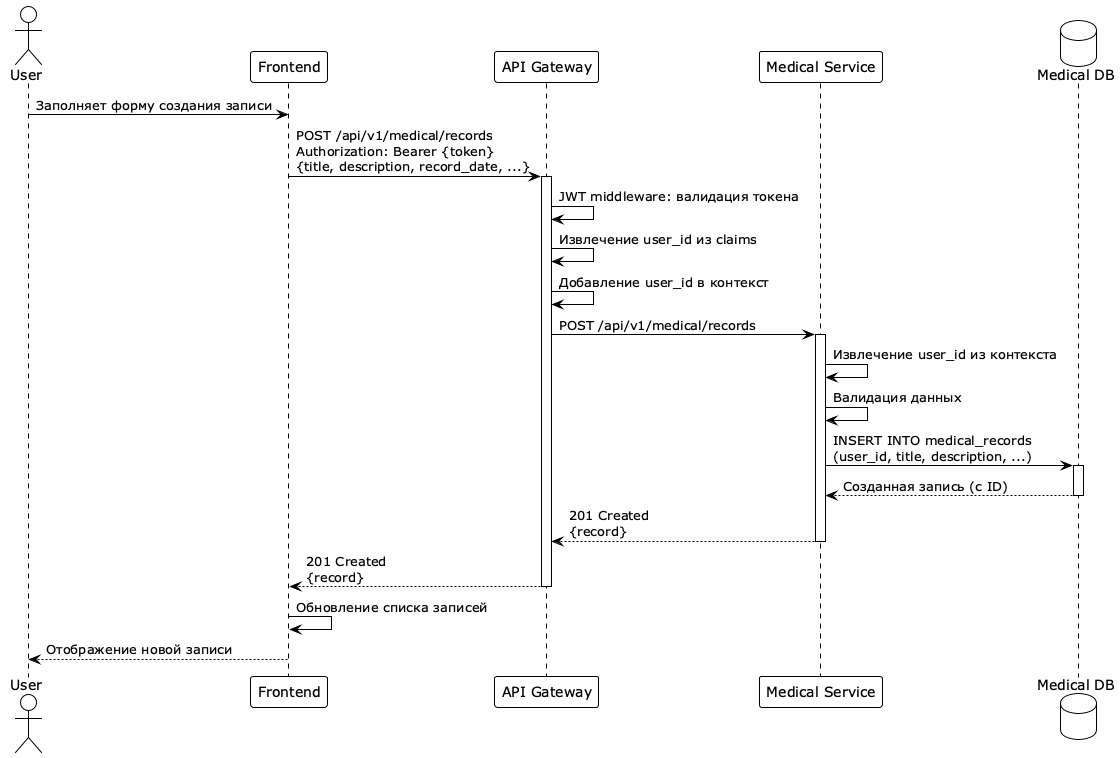

The diagram above was rendered by PlantUML. Its source (embedded in the PNG):
@startuml Sequence Create Record
!theme plain

actor User
participant Frontend
participant "API Gateway" as Gateway
participant "Medical Service" as Medical
database "Medical DB" as DB

User -> Frontend: Заполняет форму создания записи
Frontend -> Gateway: POST /api/v1/medical/records\nAuthorization: Bearer {token}\n{title, description, record_date, ...}
activate Gateway
Gateway -> Gateway: JWT middleware: валидация токена
Gateway -> Gateway: Извлечение user_id из claims
Gateway -> Gateway: Добавление user_id в контекст
Gateway -> Medical: POST /api/v1/medical/records
activate Medical
Medical -> Medical: Извлечение user_id из контекста
Medical -> Medical: Валидация данных
Medical -> DB: INSERT INTO medical_records\n(user_id, title, description, ...)
activate DB
DB --> Medical: Созданная запись (с ID)
deactivate DB
Medical --> Gateway: 201 Created\n{record}
deactivate Medical
Gateway --> Frontend: 201 Created\n{record}
deactivate Gateway
Frontend -> Frontend: Обновление списка записей
Frontend --> User: Отображение новой записи

@enduml